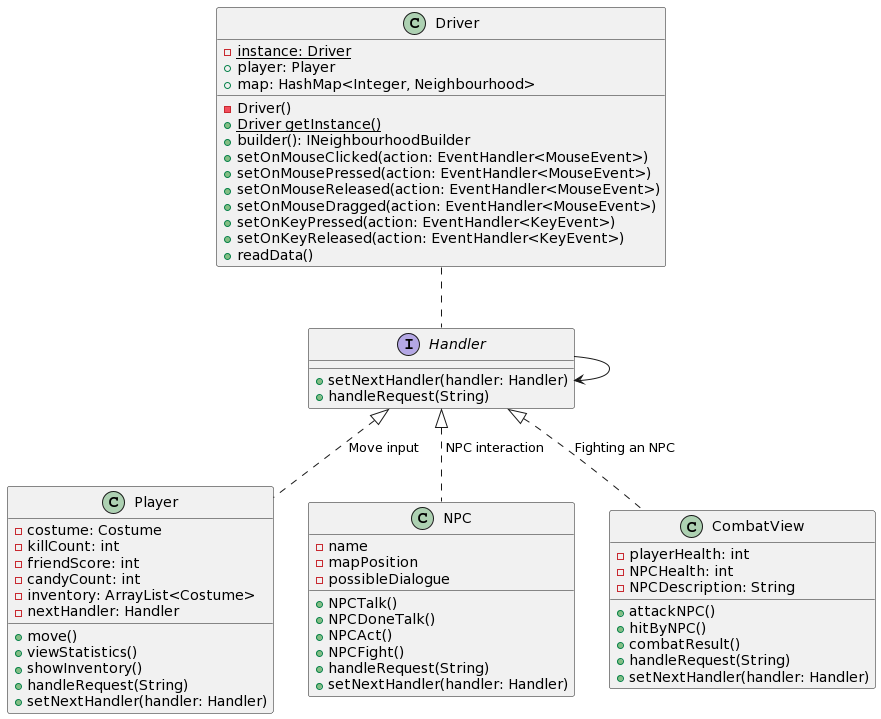

The diagram above was rendered by PlantUML. Its source (embedded in the PNG):
@startuml
class Player {
  -costume: Costume
  -killCount: int
  -friendScore: int
  -candyCount: int
  -inventory: ArrayList<Costume>
  - nextHandler: Handler
  
  + move()
  + viewStatistics()
  + showInventory()
  + handleRequest(String)
  + setNextHandler(handler: Handler)
}

interface Handler {
  + setNextHandler(handler: Handler)
  + handleRequest(String)
}

class NPC {
  -name
  -mapPosition
  -possibleDialogue
  
  + NPCTalk()
  + NPCDoneTalk()
  + NPCAct()
  + NPCFight()
  + handleRequest(String)
  + setNextHandler(handler: Handler)
}

class CombatView {
  -playerHealth: int
  -NPCHealth: int
  -NPCDescription: String
  
  + attackNPC()
  + hitByNPC()
  + combatResult()
  + handleRequest(String)
  + setNextHandler(handler: Handler)
}

class Driver {
  {static} - instance: Driver
  - Driver()
  {static} + Driver getInstance()
  + player: Player
  + map: HashMap<Integer, Neighbourhood>
  + builder(): INeighbourhoodBuilder
  + setOnMouseClicked(action: EventHandler<MouseEvent>)
  + setOnMousePressed(action: EventHandler<MouseEvent>)
  + setOnMouseReleased(action: EventHandler<MouseEvent>)
  + setOnMouseDragged(action: EventHandler<MouseEvent>)
  + setOnKeyPressed(action: EventHandler<KeyEvent>)
  + setOnKeyReleased(action: EventHandler<KeyEvent>)
  + readData()
}

Handler --> Handler
Driver .. Handler
Handler <|.. Player : " Move input"
Handler <|.. NPC : " NPC interaction"
Handler <|.. CombatView : "Fighting an NPC"
@enduml